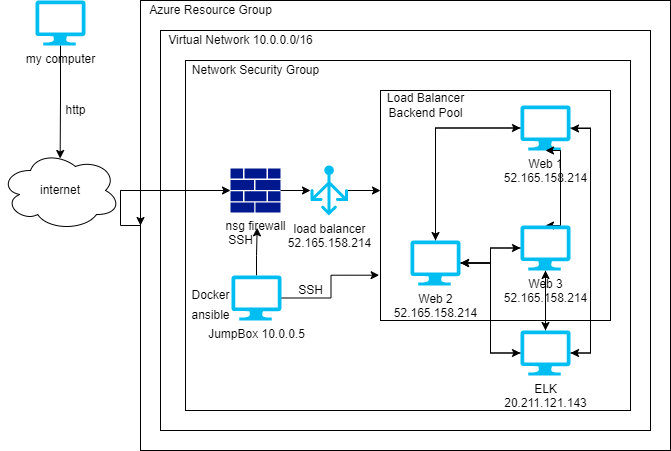

The diagram above was exported from draw.io. Its source (the exported page's mxGraphModel, read from the mxfile embedded in the PNG):
<mxGraphModel dx="720" dy="419" grid="1" gridSize="10" guides="1" tooltips="1" connect="1" arrows="1" fold="1" page="1" pageScale="1" pageWidth="850" pageHeight="1100" math="0" shadow="0">
  <root>
    <mxCell id="0" />
    <mxCell id="1" parent="0" />
    <mxCell id="TFxEh6SHQy6RzafaXWZv-3" value="" style="whiteSpace=wrap;html=1;fillColor=none;" parent="1" vertex="1">
      <mxGeometry x="195" y="90" width="445" height="350" as="geometry" />
    </mxCell>
    <mxCell id="OD4bYP-bueecnnUmeL-W-3" style="edgeStyle=orthogonalEdgeStyle;rounded=0;orthogonalLoop=1;jettySize=auto;html=1;entryX=0.497;entryY=0.1;entryDx=0;entryDy=0;entryPerimeter=0;" parent="1" source="OD4bYP-bueecnnUmeL-W-1" target="OD4bYP-bueecnnUmeL-W-2" edge="1">
      <mxGeometry relative="1" as="geometry" />
    </mxCell>
    <mxCell id="OD4bYP-bueecnnUmeL-W-1" value="my computer" style="verticalLabelPosition=bottom;html=1;verticalAlign=top;align=center;strokeColor=none;fillColor=#00BEF2;shape=mxgraph.azure.computer;pointerEvents=1;" parent="1" vertex="1">
      <mxGeometry x="45" y="30" width="50" height="45" as="geometry" />
    </mxCell>
    <mxCell id="OD4bYP-bueecnnUmeL-W-7" style="edgeStyle=orthogonalEdgeStyle;rounded=0;orthogonalLoop=1;jettySize=auto;html=1;entryX=0;entryY=0.5;entryDx=0;entryDy=0;" parent="1" source="OD4bYP-bueecnnUmeL-W-2" target="OD4bYP-bueecnnUmeL-W-6" edge="1">
      <mxGeometry relative="1" as="geometry" />
    </mxCell>
    <mxCell id="OD4bYP-bueecnnUmeL-W-2" value="internet" style="ellipse;shape=cloud;whiteSpace=wrap;html=1;" parent="1" vertex="1">
      <mxGeometry x="10" y="180" width="120" height="80" as="geometry" />
    </mxCell>
    <mxCell id="OD4bYP-bueecnnUmeL-W-4" value="http" style="text;html=1;align=center;verticalAlign=middle;resizable=0;points=[];autosize=1;strokeColor=none;fillColor=none;" parent="1" vertex="1">
      <mxGeometry x="65" y="130" width="40" height="20" as="geometry" />
    </mxCell>
    <mxCell id="5QIdX7W-vrRO8ISJ-YXB-2" style="edgeStyle=orthogonalEdgeStyle;rounded=0;orthogonalLoop=1;jettySize=auto;html=1;exitX=0;exitY=0.5;exitDx=0;exitDy=0;entryX=0;entryY=0.5;entryDx=0;entryDy=0;entryPerimeter=0;" parent="1" source="OD4bYP-bueecnnUmeL-W-6" target="5QIdX7W-vrRO8ISJ-YXB-1" edge="1">
      <mxGeometry relative="1" as="geometry" />
    </mxCell>
    <mxCell id="OD4bYP-bueecnnUmeL-W-6" value="" style="whiteSpace=wrap;html=1;fillColor=none;" parent="1" vertex="1">
      <mxGeometry x="150" y="30" width="530" height="450" as="geometry" />
    </mxCell>
    <mxCell id="OD4bYP-bueecnnUmeL-W-8" value="Azure Resource Group" style="text;html=1;align=center;verticalAlign=middle;resizable=0;points=[];autosize=1;strokeColor=none;fillColor=none;" parent="1" vertex="1">
      <mxGeometry x="150" y="30" width="140" height="20" as="geometry" />
    </mxCell>
    <mxCell id="OD4bYP-bueecnnUmeL-W-9" value="" style="whiteSpace=wrap;html=1;fillColor=none;" parent="1" vertex="1">
      <mxGeometry x="170" y="60" width="490" height="400" as="geometry" />
    </mxCell>
    <mxCell id="OD4bYP-bueecnnUmeL-W-10" value="Virtual Network&amp;nbsp;10.0.0.0/16" style="text;html=1;align=center;verticalAlign=middle;resizable=0;points=[];autosize=1;strokeColor=none;fillColor=none;" parent="1" vertex="1">
      <mxGeometry x="170" y="60" width="160" height="20" as="geometry" />
    </mxCell>
    <mxCell id="TFxEh6SHQy6RzafaXWZv-2" style="edgeStyle=orthogonalEdgeStyle;rounded=0;orthogonalLoop=1;jettySize=auto;html=1;" parent="1" source="5QIdX7W-vrRO8ISJ-YXB-1" target="TFxEh6SHQy6RzafaXWZv-1" edge="1">
      <mxGeometry relative="1" as="geometry" />
    </mxCell>
    <mxCell id="5QIdX7W-vrRO8ISJ-YXB-1" value="nsg firewall" style="sketch=0;aspect=fixed;pointerEvents=1;shadow=0;dashed=0;html=1;strokeColor=none;labelPosition=center;verticalLabelPosition=bottom;verticalAlign=top;align=center;fillColor=#00188D;shape=mxgraph.mscae.enterprise.firewall" parent="1" vertex="1">
      <mxGeometry x="240" y="198" width="50" height="44" as="geometry" />
    </mxCell>
    <mxCell id="TFxEh6SHQy6RzafaXWZv-13" style="edgeStyle=orthogonalEdgeStyle;rounded=0;orthogonalLoop=1;jettySize=auto;html=1;entryX=0.917;entryY=-0.133;entryDx=0;entryDy=0;entryPerimeter=0;" parent="1" source="5QIdX7W-vrRO8ISJ-YXB-6" target="TFxEh6SHQy6RzafaXWZv-14" edge="1">
      <mxGeometry relative="1" as="geometry">
        <mxPoint x="260" y="260" as="targetPoint" />
      </mxGeometry>
    </mxCell>
    <mxCell id="TFxEh6SHQy6RzafaXWZv-20" style="edgeStyle=orthogonalEdgeStyle;rounded=0;orthogonalLoop=1;jettySize=auto;html=1;entryX=-0.006;entryY=0.803;entryDx=0;entryDy=0;entryPerimeter=0;" parent="1" source="5QIdX7W-vrRO8ISJ-YXB-6" target="TFxEh6SHQy6RzafaXWZv-5" edge="1">
      <mxGeometry relative="1" as="geometry" />
    </mxCell>
    <mxCell id="5QIdX7W-vrRO8ISJ-YXB-6" value="JumpBox 10.0.0.5" style="verticalLabelPosition=bottom;html=1;verticalAlign=top;align=center;strokeColor=none;fillColor=#00BEF2;shape=mxgraph.azure.computer;pointerEvents=1;" parent="1" vertex="1">
      <mxGeometry x="241" y="305" width="50" height="45" as="geometry" />
    </mxCell>
    <mxCell id="TFxEh6SHQy6RzafaXWZv-21" style="edgeStyle=orthogonalEdgeStyle;rounded=0;orthogonalLoop=1;jettySize=auto;html=1;entryX=0;entryY=0.435;entryDx=0;entryDy=0;entryPerimeter=0;" parent="1" source="TFxEh6SHQy6RzafaXWZv-1" target="TFxEh6SHQy6RzafaXWZv-5" edge="1">
      <mxGeometry relative="1" as="geometry" />
    </mxCell>
    <mxCell id="TFxEh6SHQy6RzafaXWZv-1" value="load balancer&lt;br&gt;52.165.158.214" style="verticalLabelPosition=bottom;html=1;verticalAlign=top;align=center;strokeColor=none;fillColor=#00BEF2;shape=mxgraph.azure.load_balancer_generic;pointerEvents=1;" parent="1" vertex="1">
      <mxGeometry x="320" y="195" width="37.5" height="50" as="geometry" />
    </mxCell>
    <mxCell id="TFxEh6SHQy6RzafaXWZv-4" value="Network Security Group" style="text;html=1;align=center;verticalAlign=middle;resizable=0;points=[];autosize=1;strokeColor=none;fillColor=none;" parent="1" vertex="1">
      <mxGeometry x="195" y="90" width="140" height="20" as="geometry" />
    </mxCell>
    <mxCell id="TFxEh6SHQy6RzafaXWZv-5" value="" style="whiteSpace=wrap;html=1;fillColor=none;" parent="1" vertex="1">
      <mxGeometry x="390" y="120" width="230" height="230" as="geometry" />
    </mxCell>
    <mxCell id="TFxEh6SHQy6RzafaXWZv-6" value="Load Balancer&lt;br&gt;Backend Pool" style="text;html=1;align=center;verticalAlign=middle;resizable=0;points=[];autosize=1;strokeColor=none;fillColor=none;" parent="1" vertex="1">
      <mxGeometry x="390" y="120" width="90" height="30" as="geometry" />
    </mxCell>
    <mxCell id="TFxEh6SHQy6RzafaXWZv-23" style="edgeStyle=orthogonalEdgeStyle;rounded=0;orthogonalLoop=1;jettySize=auto;html=1;entryX=0.5;entryY=0;entryDx=0;entryDy=0;entryPerimeter=0;" parent="1" source="TFxEh6SHQy6RzafaXWZv-7" target="TFxEh6SHQy6RzafaXWZv-16" edge="1">
      <mxGeometry relative="1" as="geometry">
        <Array as="points">
          <mxPoint x="570" y="255" />
        </Array>
      </mxGeometry>
    </mxCell>
    <mxCell id="TFxEh6SHQy6RzafaXWZv-24" style="edgeStyle=orthogonalEdgeStyle;rounded=0;orthogonalLoop=1;jettySize=auto;html=1;" parent="1" source="TFxEh6SHQy6RzafaXWZv-7" target="TFxEh6SHQy6RzafaXWZv-9" edge="1">
      <mxGeometry relative="1" as="geometry" />
    </mxCell>
    <mxCell id="cU4bXH_5sA9moINElQ95-6" style="edgeStyle=orthogonalEdgeStyle;rounded=0;orthogonalLoop=1;jettySize=auto;html=1;entryX=1;entryY=0.5;entryDx=0;entryDy=0;entryPerimeter=0;" edge="1" parent="1" source="TFxEh6SHQy6RzafaXWZv-7" target="cU4bXH_5sA9moINElQ95-1">
      <mxGeometry relative="1" as="geometry">
        <Array as="points">
          <mxPoint x="600" y="157.5" />
          <mxPoint x="600" y="383" />
        </Array>
      </mxGeometry>
    </mxCell>
    <mxCell id="TFxEh6SHQy6RzafaXWZv-7" value="Web 1&lt;br&gt;52.165.158.214" style="verticalLabelPosition=bottom;html=1;verticalAlign=top;align=center;strokeColor=none;fillColor=#00BEF2;shape=mxgraph.azure.computer;pointerEvents=1;" parent="1" vertex="1">
      <mxGeometry x="530" y="135" width="50" height="45" as="geometry" />
    </mxCell>
    <mxCell id="TFxEh6SHQy6RzafaXWZv-18" style="edgeStyle=orthogonalEdgeStyle;rounded=0;orthogonalLoop=1;jettySize=auto;html=1;" parent="1" source="TFxEh6SHQy6RzafaXWZv-9" target="TFxEh6SHQy6RzafaXWZv-16" edge="1">
      <mxGeometry relative="1" as="geometry" />
    </mxCell>
    <mxCell id="TFxEh6SHQy6RzafaXWZv-25" style="edgeStyle=orthogonalEdgeStyle;rounded=0;orthogonalLoop=1;jettySize=auto;html=1;entryX=0;entryY=0.5;entryDx=0;entryDy=0;entryPerimeter=0;" parent="1" source="TFxEh6SHQy6RzafaXWZv-9" target="TFxEh6SHQy6RzafaXWZv-7" edge="1">
      <mxGeometry relative="1" as="geometry">
        <Array as="points">
          <mxPoint x="445" y="158" />
        </Array>
      </mxGeometry>
    </mxCell>
    <mxCell id="cU4bXH_5sA9moINElQ95-3" style="edgeStyle=orthogonalEdgeStyle;rounded=0;orthogonalLoop=1;jettySize=auto;html=1;entryX=0;entryY=0.5;entryDx=0;entryDy=0;entryPerimeter=0;" edge="1" parent="1" source="TFxEh6SHQy6RzafaXWZv-9" target="cU4bXH_5sA9moINElQ95-1">
      <mxGeometry relative="1" as="geometry" />
    </mxCell>
    <mxCell id="TFxEh6SHQy6RzafaXWZv-9" value="Web 2&lt;br&gt;52.165.158.214" style="verticalLabelPosition=bottom;html=1;verticalAlign=top;align=center;strokeColor=none;fillColor=#00BEF2;shape=mxgraph.azure.computer;pointerEvents=1;" parent="1" vertex="1">
      <mxGeometry x="420" y="270" width="50" height="45" as="geometry" />
    </mxCell>
    <mxCell id="TFxEh6SHQy6RzafaXWZv-14" value="SSH" style="text;html=1;align=center;verticalAlign=middle;resizable=0;points=[];autosize=1;strokeColor=none;fillColor=none;" parent="1" vertex="1">
      <mxGeometry x="230" y="260" width="40" height="20" as="geometry" />
    </mxCell>
    <mxCell id="TFxEh6SHQy6RzafaXWZv-15" value="Docker" style="text;html=1;align=center;verticalAlign=middle;resizable=0;points=[];autosize=1;strokeColor=none;fillColor=none;" parent="1" vertex="1">
      <mxGeometry x="195" y="315" width="50" height="20" as="geometry" />
    </mxCell>
    <mxCell id="TFxEh6SHQy6RzafaXWZv-19" style="edgeStyle=orthogonalEdgeStyle;rounded=0;orthogonalLoop=1;jettySize=auto;html=1;" parent="1" source="TFxEh6SHQy6RzafaXWZv-16" target="TFxEh6SHQy6RzafaXWZv-9" edge="1">
      <mxGeometry relative="1" as="geometry" />
    </mxCell>
    <mxCell id="TFxEh6SHQy6RzafaXWZv-22" style="edgeStyle=orthogonalEdgeStyle;rounded=0;orthogonalLoop=1;jettySize=auto;html=1;entryX=0.5;entryY=1;entryDx=0;entryDy=0;entryPerimeter=0;" parent="1" source="TFxEh6SHQy6RzafaXWZv-16" target="TFxEh6SHQy6RzafaXWZv-7" edge="1">
      <mxGeometry relative="1" as="geometry">
        <Array as="points">
          <mxPoint x="570" y="180" />
        </Array>
      </mxGeometry>
    </mxCell>
    <mxCell id="cU4bXH_5sA9moINElQ95-4" style="edgeStyle=orthogonalEdgeStyle;rounded=0;orthogonalLoop=1;jettySize=auto;html=1;" edge="1" parent="1" source="TFxEh6SHQy6RzafaXWZv-16" target="cU4bXH_5sA9moINElQ95-1">
      <mxGeometry relative="1" as="geometry" />
    </mxCell>
    <mxCell id="TFxEh6SHQy6RzafaXWZv-16" value="Web 3&lt;br&gt;52.165.158.214" style="verticalLabelPosition=bottom;html=1;verticalAlign=top;align=center;strokeColor=none;fillColor=#00BEF2;shape=mxgraph.azure.computer;pointerEvents=1;" parent="1" vertex="1">
      <mxGeometry x="530" y="255" width="50" height="45" as="geometry" />
    </mxCell>
    <mxCell id="TFxEh6SHQy6RzafaXWZv-26" value="SSH" style="text;html=1;align=center;verticalAlign=middle;resizable=0;points=[];autosize=1;strokeColor=none;fillColor=none;" parent="1" vertex="1">
      <mxGeometry x="300" y="310" width="40" height="20" as="geometry" />
    </mxCell>
    <mxCell id="TFxEh6SHQy6RzafaXWZv-27" value="ansible" style="text;html=1;align=center;verticalAlign=middle;resizable=0;points=[];autosize=1;strokeColor=none;fillColor=none;" parent="1" vertex="1">
      <mxGeometry x="195" y="335" width="50" height="20" as="geometry" />
    </mxCell>
    <mxCell id="cU4bXH_5sA9moINElQ95-2" style="edgeStyle=orthogonalEdgeStyle;rounded=0;orthogonalLoop=1;jettySize=auto;html=1;entryX=1;entryY=0.5;entryDx=0;entryDy=0;entryPerimeter=0;" edge="1" parent="1" source="cU4bXH_5sA9moINElQ95-1" target="TFxEh6SHQy6RzafaXWZv-9">
      <mxGeometry relative="1" as="geometry" />
    </mxCell>
    <mxCell id="cU4bXH_5sA9moINElQ95-5" style="edgeStyle=orthogonalEdgeStyle;rounded=0;orthogonalLoop=1;jettySize=auto;html=1;" edge="1" parent="1" source="cU4bXH_5sA9moINElQ95-1" target="TFxEh6SHQy6RzafaXWZv-16">
      <mxGeometry relative="1" as="geometry" />
    </mxCell>
    <mxCell id="cU4bXH_5sA9moINElQ95-9" style="edgeStyle=orthogonalEdgeStyle;rounded=0;orthogonalLoop=1;jettySize=auto;html=1;" edge="1" parent="1" source="cU4bXH_5sA9moINElQ95-1">
      <mxGeometry relative="1" as="geometry">
        <mxPoint x="580" y="158" as="targetPoint" />
        <Array as="points">
          <mxPoint x="600" y="383" />
          <mxPoint x="600" y="158" />
        </Array>
      </mxGeometry>
    </mxCell>
    <mxCell id="cU4bXH_5sA9moINElQ95-1" value="ELK&lt;br&gt;20.211.121.143" style="verticalLabelPosition=bottom;html=1;verticalAlign=top;align=center;strokeColor=none;fillColor=#00BEF2;shape=mxgraph.azure.computer;pointerEvents=1;" vertex="1" parent="1">
      <mxGeometry x="530" y="360" width="50" height="45" as="geometry" />
    </mxCell>
  </root>
</mxGraphModel>